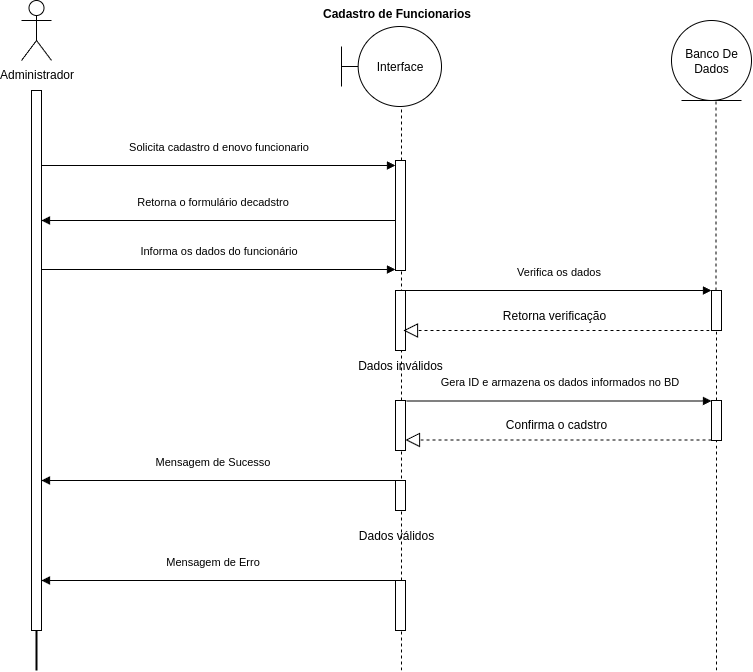

The diagram above was exported from draw.io. Its source (the exported page's mxGraphModel, read from the mxfile embedded in the PNG):
<mxGraphModel dx="4970" dy="2367" grid="1" gridSize="10" guides="1" tooltips="1" connect="1" arrows="1" fold="1" page="1" pageScale="1" pageWidth="827" pageHeight="1169" math="0" shadow="0">
  <root>
    <mxCell id="0" />
    <mxCell id="1" parent="0" />
    <mxCell id="2" value="" style="line;strokeWidth=2;direction=south;html=1;" vertex="1" parent="1">
      <mxGeometry x="1200" y="1860" width="10" height="580" as="geometry" />
    </mxCell>
    <mxCell id="3" value="" style="endArrow=none;dashed=1;html=1;rounded=0;" edge="1" parent="1">
      <mxGeometry width="50" height="50" relative="1" as="geometry">
        <mxPoint x="1570" y="2440" as="sourcePoint" />
        <mxPoint x="1570" y="1860" as="targetPoint" />
      </mxGeometry>
    </mxCell>
    <mxCell id="4" value="Solicita cadastro d enovo funcionario" style="html=1;verticalAlign=bottom;endArrow=block;curved=0;rounded=0;entryX=0;entryY=0;entryDx=0;entryDy=5;entryPerimeter=0;" edge="1" target="7" parent="1">
      <mxGeometry x="-0.0019" y="10" width="80" relative="1" as="geometry">
        <mxPoint x="1210" y="1935" as="sourcePoint" />
        <mxPoint x="1570" y="1930" as="targetPoint" />
        <mxPoint as="offset" />
      </mxGeometry>
    </mxCell>
    <mxCell id="5" value="" style="endArrow=none;dashed=1;html=1;rounded=0;" edge="1" source="17" parent="1">
      <mxGeometry width="50" height="50" relative="1" as="geometry">
        <mxPoint x="1885" y="2330" as="sourcePoint" />
        <mxPoint x="1884.5" y="1860" as="targetPoint" />
      </mxGeometry>
    </mxCell>
    <mxCell id="6" value="Verifica os dados" style="html=1;verticalAlign=bottom;endArrow=block;curved=0;rounded=0;" edge="1" target="17" parent="1">
      <mxGeometry y="10" width="80" relative="1" as="geometry">
        <mxPoint x="1574" y="2060" as="sourcePoint" />
        <mxPoint x="1884" y="2060" as="targetPoint" />
        <mxPoint as="offset" />
      </mxGeometry>
    </mxCell>
    <mxCell id="7" value="" style="html=1;points=[[0,0,0,0,5],[0,1,0,0,-5],[1,0,0,0,5],[1,1,0,0,-5]];perimeter=orthogonalPerimeter;outlineConnect=0;targetShapes=umlLifeline;portConstraint=eastwest;newEdgeStyle={&quot;curved&quot;:0,&quot;rounded&quot;:0};" vertex="1" parent="1">
      <mxGeometry x="1564" y="1930" width="10" height="110" as="geometry" />
    </mxCell>
    <mxCell id="8" value="Retorna o formulário decadstro" style="html=1;verticalAlign=bottom;endArrow=block;curved=0;rounded=0;" edge="1" parent="1">
      <mxGeometry x="0.0435" y="-10" width="80" relative="1" as="geometry">
        <mxPoint x="1564" y="1990" as="sourcePoint" />
        <mxPoint x="1210" y="1990" as="targetPoint" />
        <mxPoint as="offset" />
        <Array as="points">
          <mxPoint x="1370" y="1990" />
        </Array>
      </mxGeometry>
    </mxCell>
    <mxCell id="9" value="Mensagem de Erro" style="html=1;verticalAlign=bottom;endArrow=block;curved=0;rounded=0;" edge="1" parent="1">
      <mxGeometry x="0.0435" y="-10" width="80" relative="1" as="geometry">
        <mxPoint x="1564" y="2350" as="sourcePoint" />
        <mxPoint x="1210" y="2350" as="targetPoint" />
        <mxPoint as="offset" />
        <Array as="points">
          <mxPoint x="1370" y="2350" />
        </Array>
      </mxGeometry>
    </mxCell>
    <mxCell id="10" value="" style="html=1;points=[[0,0,0,0,5],[0,1,0,0,-5],[1,0,0,0,5],[1,1,0,0,-5]];perimeter=orthogonalPerimeter;outlineConnect=0;targetShapes=umlLifeline;portConstraint=eastwest;newEdgeStyle={&quot;curved&quot;:0,&quot;rounded&quot;:0};" vertex="1" parent="1">
      <mxGeometry x="1564" y="2060" width="10" height="60" as="geometry" />
    </mxCell>
    <mxCell id="11" value="" style="endArrow=block;dashed=1;endFill=0;endSize=12;html=1;rounded=0;" edge="1" parent="1">
      <mxGeometry width="160" relative="1" as="geometry">
        <mxPoint x="1880" y="2209.44" as="sourcePoint" />
        <mxPoint x="1574" y="2209.44" as="targetPoint" />
      </mxGeometry>
    </mxCell>
    <mxCell id="12" value="Confirma o cadstro" style="text;html=1;align=center;verticalAlign=middle;whiteSpace=wrap;rounded=0;" vertex="1" parent="1">
      <mxGeometry x="1620" y="2179.44" width="210" height="30" as="geometry" />
    </mxCell>
    <mxCell id="13" value="Cadastro de Funcionarios" style="text;align=center;fontStyle=1;verticalAlign=middle;spacingLeft=3;spacingRight=3;strokeColor=none;rotatable=0;points=[[0,0.5],[1,0.5]];portConstraint=eastwest;html=1;" vertex="1" parent="1">
      <mxGeometry x="1422.5" y="1770" width="285" height="26" as="geometry" />
    </mxCell>
    <mxCell id="14" value="" style="html=1;points=[[0,0,0,0,5],[0,1,0,0,-5],[1,0,0,0,5],[1,1,0,0,-5]];perimeter=orthogonalPerimeter;outlineConnect=0;targetShapes=umlLifeline;portConstraint=eastwest;newEdgeStyle={&quot;curved&quot;:0,&quot;rounded&quot;:0};" vertex="1" parent="1">
      <mxGeometry x="1200" y="1860" width="10" height="540" as="geometry" />
    </mxCell>
    <mxCell id="15" value="Informa os dados do funcionário" style="html=1;verticalAlign=bottom;endArrow=block;curved=0;rounded=0;entryX=0;entryY=0;entryDx=0;entryDy=5;entryPerimeter=0;" edge="1" parent="1">
      <mxGeometry x="-0.0019" y="10" width="80" relative="1" as="geometry">
        <mxPoint x="1210" y="2039" as="sourcePoint" />
        <mxPoint x="1564" y="2039" as="targetPoint" />
        <mxPoint as="offset" />
      </mxGeometry>
    </mxCell>
    <mxCell id="16" value="" style="endArrow=none;dashed=1;html=1;rounded=0;" edge="1" source="28" target="17" parent="1">
      <mxGeometry width="50" height="50" relative="1" as="geometry">
        <mxPoint x="1885" y="2320" as="sourcePoint" />
        <mxPoint x="1884.5" y="1860" as="targetPoint" />
      </mxGeometry>
    </mxCell>
    <mxCell id="17" value="" style="html=1;points=[[0,0,0,0,5],[0,1,0,0,-5],[1,0,0,0,5],[1,1,0,0,-5]];perimeter=orthogonalPerimeter;outlineConnect=0;targetShapes=umlLifeline;portConstraint=eastwest;newEdgeStyle={&quot;curved&quot;:0,&quot;rounded&quot;:0};" vertex="1" parent="1">
      <mxGeometry x="1880" y="2060" width="10" height="40" as="geometry" />
    </mxCell>
    <mxCell id="18" value="" style="endArrow=block;dashed=1;endFill=0;endSize=12;html=1;rounded=0;" edge="1" parent="1">
      <mxGeometry width="160" relative="1" as="geometry">
        <mxPoint x="1878" y="2100" as="sourcePoint" />
        <mxPoint x="1572" y="2100" as="targetPoint" />
      </mxGeometry>
    </mxCell>
    <mxCell id="19" value="Retorna verificação" style="text;html=1;align=center;verticalAlign=middle;whiteSpace=wrap;rounded=0;" vertex="1" parent="1">
      <mxGeometry x="1618" y="2070" width="210" height="30" as="geometry" />
    </mxCell>
    <mxCell id="20" value="Dados inválidos" style="text;html=1;align=center;verticalAlign=middle;whiteSpace=wrap;rounded=0;" vertex="1" parent="1">
      <mxGeometry x="1464" y="2120" width="210" height="30" as="geometry" />
    </mxCell>
    <mxCell id="21" value="Gera ID e armazena os dados informados no BD" style="html=1;verticalAlign=bottom;endArrow=block;curved=0;rounded=0;exitX=1.089;exitY=0.009;exitDx=0;exitDy=0;exitPerimeter=0;" edge="1" source="29" target="28" parent="1">
      <mxGeometry y="10" width="80" relative="1" as="geometry">
        <mxPoint x="1574" y="2174.52" as="sourcePoint" />
        <mxPoint x="1880" y="2174.52" as="targetPoint" />
        <mxPoint as="offset" />
      </mxGeometry>
    </mxCell>
    <mxCell id="22" value="" style="endArrow=none;dashed=1;html=1;rounded=0;" edge="1" target="23" parent="1">
      <mxGeometry width="50" height="50" relative="1" as="geometry">
        <mxPoint x="1570" y="2400" as="sourcePoint" />
        <mxPoint x="1570" y="1860" as="targetPoint" />
      </mxGeometry>
    </mxCell>
    <mxCell id="23" value="" style="html=1;points=[[0,0,0,0,5],[0,1,0,0,-5],[1,0,0,0,5],[1,1,0,0,-5]];perimeter=orthogonalPerimeter;outlineConnect=0;targetShapes=umlLifeline;portConstraint=eastwest;newEdgeStyle={&quot;curved&quot;:0,&quot;rounded&quot;:0};" vertex="1" parent="1">
      <mxGeometry x="1564" y="2350" width="10" height="50" as="geometry" />
    </mxCell>
    <mxCell id="24" value="Dados válidos" style="text;html=1;align=center;verticalAlign=middle;whiteSpace=wrap;rounded=0;" vertex="1" parent="1">
      <mxGeometry x="1460" y="2290" width="210" height="30" as="geometry" />
    </mxCell>
    <mxCell id="25" value="Mensagem de Sucesso" style="html=1;verticalAlign=bottom;endArrow=block;curved=0;rounded=0;" edge="1" parent="1">
      <mxGeometry x="0.0435" y="-10" width="80" relative="1" as="geometry">
        <mxPoint x="1564" y="2250" as="sourcePoint" />
        <mxPoint x="1210" y="2250" as="targetPoint" />
        <mxPoint as="offset" />
        <Array as="points">
          <mxPoint x="1370" y="2250" />
        </Array>
      </mxGeometry>
    </mxCell>
    <mxCell id="26" value="" style="html=1;points=[[0,0,0,0,5],[0,1,0,0,-5],[1,0,0,0,5],[1,1,0,0,-5]];perimeter=orthogonalPerimeter;outlineConnect=0;targetShapes=umlLifeline;portConstraint=eastwest;newEdgeStyle={&quot;curved&quot;:0,&quot;rounded&quot;:0};" vertex="1" parent="1">
      <mxGeometry x="1564" y="2250" width="10" height="30" as="geometry" />
    </mxCell>
    <mxCell id="27" value="" style="endArrow=none;dashed=1;html=1;rounded=0;" edge="1" target="28" parent="1">
      <mxGeometry width="50" height="50" relative="1" as="geometry">
        <mxPoint x="1885" y="2440" as="sourcePoint" />
        <mxPoint x="1885" y="2100" as="targetPoint" />
      </mxGeometry>
    </mxCell>
    <mxCell id="28" value="" style="html=1;points=[[0,0,0,0,5],[0,1,0,0,-5],[1,0,0,0,5],[1,1,0,0,-5]];perimeter=orthogonalPerimeter;outlineConnect=0;targetShapes=umlLifeline;portConstraint=eastwest;newEdgeStyle={&quot;curved&quot;:0,&quot;rounded&quot;:0};" vertex="1" parent="1">
      <mxGeometry x="1880" y="2170" width="10" height="40" as="geometry" />
    </mxCell>
    <mxCell id="29" value="" style="html=1;points=[[0,0,0,0,5],[0,1,0,0,-5],[1,0,0,0,5],[1,1,0,0,-5]];perimeter=orthogonalPerimeter;outlineConnect=0;targetShapes=umlLifeline;portConstraint=eastwest;newEdgeStyle={&quot;curved&quot;:0,&quot;rounded&quot;:0};" vertex="1" parent="1">
      <mxGeometry x="1564" y="2170" width="10" height="50" as="geometry" />
    </mxCell>
    <mxCell id="30" value="&lt;span style=&quot;text-wrap-mode: wrap;&quot;&gt;Administrador&lt;/span&gt;" style="shape=umlActor;verticalLabelPosition=bottom;verticalAlign=top;html=1;outlineConnect=0;" vertex="1" parent="1">
      <mxGeometry x="1190" y="1770" width="30" height="60" as="geometry" />
    </mxCell>
    <mxCell id="31" value="Interface" style="shape=umlBoundary;whiteSpace=wrap;html=1;" vertex="1" parent="1">
      <mxGeometry x="1510" y="1796" width="100" height="80" as="geometry" />
    </mxCell>
    <mxCell id="32" value="Banco De Dados" style="ellipse;shape=umlEntity;whiteSpace=wrap;html=1;" vertex="1" parent="1">
      <mxGeometry x="1840" y="1790" width="80" height="80" as="geometry" />
    </mxCell>
  </root>
</mxGraphModel>